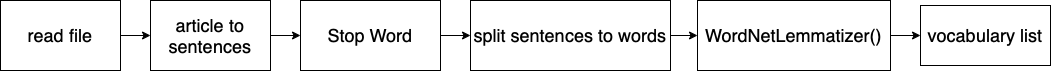

The diagram above was exported from draw.io. Its source (the exported page's mxGraphModel, read from the mxfile embedded in the PNG):
<mxGraphModel dx="1426" dy="792" grid="1" gridSize="10" guides="1" tooltips="1" connect="1" arrows="1" fold="1" page="1" pageScale="1" pageWidth="827" pageHeight="1169" math="0" shadow="0">
  <root>
    <mxCell id="0" />
    <mxCell id="1" parent="0" />
    <mxCell id="mqtpzVyg_gb15KBgG3r0-3" value="" style="edgeStyle=orthogonalEdgeStyle;rounded=0;orthogonalLoop=1;jettySize=auto;html=1;" parent="1" source="mqtpzVyg_gb15KBgG3r0-1" target="mqtpzVyg_gb15KBgG3r0-2" edge="1">
      <mxGeometry relative="1" as="geometry" />
    </mxCell>
    <mxCell id="mqtpzVyg_gb15KBgG3r0-1" value="read file" style="rounded=0;whiteSpace=wrap;html=1;fontSize=18;" parent="1" vertex="1">
      <mxGeometry x="10" y="280" width="120" height="70" as="geometry" />
    </mxCell>
    <mxCell id="mqtpzVyg_gb15KBgG3r0-5" value="" style="edgeStyle=orthogonalEdgeStyle;rounded=0;orthogonalLoop=1;jettySize=auto;html=1;" parent="1" source="mqtpzVyg_gb15KBgG3r0-2" target="mqtpzVyg_gb15KBgG3r0-4" edge="1">
      <mxGeometry relative="1" as="geometry" />
    </mxCell>
    <mxCell id="mqtpzVyg_gb15KBgG3r0-2" value="article to sentences" style="whiteSpace=wrap;html=1;rounded=0;fontSize=18;" parent="1" vertex="1">
      <mxGeometry x="160" y="280" width="120" height="70" as="geometry" />
    </mxCell>
    <mxCell id="mqtpzVyg_gb15KBgG3r0-7" value="" style="edgeStyle=orthogonalEdgeStyle;rounded=0;orthogonalLoop=1;jettySize=auto;html=1;" parent="1" source="mqtpzVyg_gb15KBgG3r0-4" target="mqtpzVyg_gb15KBgG3r0-6" edge="1">
      <mxGeometry relative="1" as="geometry" />
    </mxCell>
    <mxCell id="mqtpzVyg_gb15KBgG3r0-4" value="Stop Word" style="whiteSpace=wrap;html=1;rounded=0;fontSize=18;" parent="1" vertex="1">
      <mxGeometry x="310" y="280" width="140" height="70" as="geometry" />
    </mxCell>
    <mxCell id="mqtpzVyg_gb15KBgG3r0-9" value="" style="edgeStyle=orthogonalEdgeStyle;rounded=0;orthogonalLoop=1;jettySize=auto;html=1;" parent="1" source="mqtpzVyg_gb15KBgG3r0-6" target="mqtpzVyg_gb15KBgG3r0-8" edge="1">
      <mxGeometry relative="1" as="geometry" />
    </mxCell>
    <mxCell id="mqtpzVyg_gb15KBgG3r0-6" value="split sentences to words" style="whiteSpace=wrap;html=1;rounded=0;fontSize=18;" parent="1" vertex="1">
      <mxGeometry x="480" y="280" width="200" height="70" as="geometry" />
    </mxCell>
    <mxCell id="k4CcigQuVUgLEjT95Dqn-2" value="" style="edgeStyle=orthogonalEdgeStyle;rounded=0;orthogonalLoop=1;jettySize=auto;html=1;fontSize=18;" edge="1" parent="1" source="mqtpzVyg_gb15KBgG3r0-8" target="k4CcigQuVUgLEjT95Dqn-1">
      <mxGeometry relative="1" as="geometry" />
    </mxCell>
    <mxCell id="mqtpzVyg_gb15KBgG3r0-8" value="WordNetLemmatizer()" style="rounded=0;whiteSpace=wrap;html=1;fontSize=18;" parent="1" vertex="1">
      <mxGeometry x="707" y="280" width="193" height="70" as="geometry" />
    </mxCell>
    <mxCell id="k4CcigQuVUgLEjT95Dqn-1" value="&lt;span&gt;vocabulary list&lt;/span&gt;" style="whiteSpace=wrap;html=1;rounded=0;fontSize=18;" vertex="1" parent="1">
      <mxGeometry x="930" y="285" width="130" height="60" as="geometry" />
    </mxCell>
  </root>
</mxGraphModel>